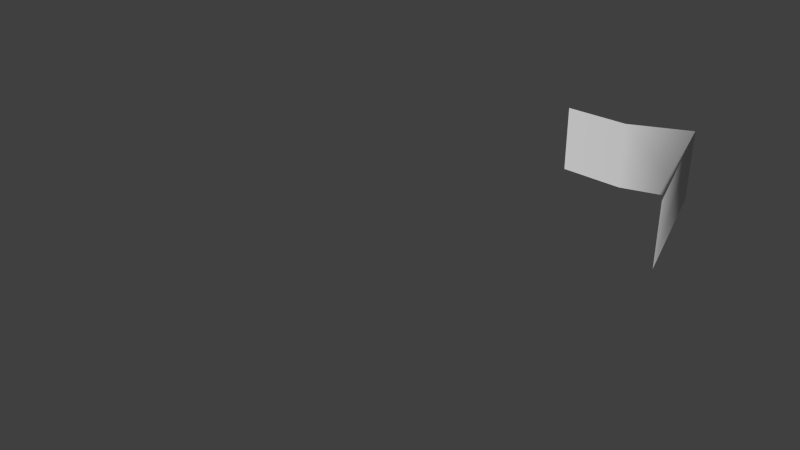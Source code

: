 # Source: corruptedCity.blend  (saved by Blender 2.76.0; exported with 4.5.12 LTS)
import bpy
from mathutils import Matrix  # noqa: F401  (used for matrix-valued properties, if any)

bpy.ops.wm.read_factory_settings(use_empty=True)
scene = bpy.context.scene
scene.name = 'Scene'

# ---- collections
col_collection_1 = bpy.data.collections.new('Collection 1'); scene.collection.children.link(col_collection_1)

# ---- materials (node trees are filled in below, after node groups)
mat_none = bpy.data.materials.new('None')
mat_none.alpha_threshold = 0.0
mat_none.use_transparent_shadow = False
mat_none.specular_color = (0.8, 0.8, 0.8)
mat_none.roughness = 0.5
mat_none.specular_intensity = 1.0

# ---- material node trees

# ---- world
world_world = bpy.data.worlds.new('World'); scene.world = world_world
world_world.color = (0.05088, 0.05088, 0.05088)
world_world.use_sun_shadow = False
world_world.sun_shadow_jitter_overblur = 0.0
world_world.cycles.sampling_method = 'MANUAL'
world_world.cycles.sample_map_resolution = 256

# ---- cameras
cam_camera = bpy.data.cameras.new('Camera')
cam_camera.clip_end = 100.0
cam_camera.lens = 35.0
cam_camera.sensor_width = 32.0
cam_camera.sensor_height = 18.0
cam_camera.ortho_scale = 7.314
cam_camera.dof.focus_distance = 0.0
cam_camera.dof.aperture_fstop = 128.0

# ---- meshes
me_plane_001 = bpy.data.meshes.new('Plane.001')
me_plane_001.from_pydata([(0.0, 0.0, -4.0), (1.0, 0.0, -4.0), (1.0, 1.0, -4.0), (0.0, 1.0, -4.0), (2.13, 0.208, -3.903), (2.13, 1.208, -3.903), (2.357, -0.3973, -2.851), (2.357, 0.6027, -2.851)], [], [(0, 1, 2), (3, 0, 2), (2, 1, 4, 5), (5, 4, 6, 7)])
me_plane_001.polygons.foreach_set('use_smooth', [True] * 4)
_uv = me_plane_001.uv_layers.new(name='UVMap')
_uv.uv.foreach_set('vector', [0.0, 0.0, 1.0, 0.0, 1.0, 1.0, 0.0, 1.0, 0.0, 0.0, 1.0, 1.0, 1.0, 1.0, 1.0, 0.0, 1.0, 0.0, 1.0, 1.0, 1.0, 1.0, 1.0, 0.0, 1.0, 0.0, 1.0, 1.0])
me_plane_001.materials.append(mat_none)
me_plane_001.use_remesh_preserve_volume = False
me_plane_001.use_remesh_preserve_attributes = False
me_plane_001.use_mirror_vertex_groups = False
me_plane_001.update()
me_plane_001.normals_split_custom_set([tuple(v) for v in zip(*[iter([0.0, 0.0, 1.0, -0.0401, 0.0, 0.9992, -0.04505, 0.0, 0.999, 0.0, 0.0, 1.0, 0.0, 0.0, 1.0, -0.04505, 0.0, 0.999, -0.04505, 0.0, 0.999, -0.0401, 0.0, 0.9992, -0.7069, 0.0, 0.7073, -0.5827, 0.0, 0.8127, -0.5827, 0.0, 0.8127, -0.7069, 0.0, 0.7073, -0.9773, 0.0, 0.2117, -0.9773, 0.0, 0.2117])] * 3)])

# ---- objects
ob_plane_001 = bpy.data.objects.new('Plane.001', me_plane_001)
ob_camera = bpy.data.objects.new('Camera', cam_camera)

# ---- transforms, parenting, visibility, modifiers, constraints
ob_plane_001.location = (0.0, 0.0, 0.0)
ob_plane_001.rotation_euler = (1.571, -0.0, 0.0)
ob_plane_001.lineart.crease_threshold = 0.0
ob_camera.location = (7.481, -6.508, 5.344)
ob_camera.rotation_euler = (1.109, 0.01082, 0.8149)
ob_camera.lock_rotations_4d = False
ob_camera.empty_display_type = 'ARROWS'
ob_camera.color = (0.0, 0.0, 0.0, 0.0)
ob_camera.display_type = 'WIRE'
ob_camera.lineart.crease_threshold = 0.0

# ---- collection membership
col_collection_1.objects.link(ob_plane_001)
col_collection_1.objects.link(ob_camera)

# ---- scene / render settings (as saved in the file)
scene.camera = ob_camera
scene.frame_start = 1; scene.frame_end = 250; scene.frame_set(188)
scene.render.engine = 'BLENDER_EEVEE_NEXT'
scene.render.resolution_percentage = 50
scene.render.dither_intensity = 0.0
scene.cycles.use_denoising = False
scene.cycles.samples = 10
scene.cycles.sampling_pattern = 'TABULATED_SOBOL'
scene.cycles.light_sampling_threshold = 0.0
scene.cycles.use_adaptive_sampling = False
scene.cycles.use_light_tree = False
scene.cycles.blur_glossy = 0.0
scene.cycles.pixel_filter_type = 'GAUSSIAN'
scene.cycles.sample_clamp_indirect = 0.0
scene.view_settings.view_transform = 'Standard'
bpy.context.view_layer.update()

# ---- added for rendering (the .blend has no usable light): sun
light_auto_sun = bpy.data.lights.new('AutoSun', 'SUN')
light_auto_sun.energy = 3.0
light_auto_sun.angle = 0.0523599
ob_auto_sun = bpy.data.objects.new('AutoSun', light_auto_sun)
scene.collection.objects.link(ob_auto_sun)
ob_auto_sun.rotation_euler = (0.872665, 0.174533, 0.523599)
bpy.context.view_layer.update()
